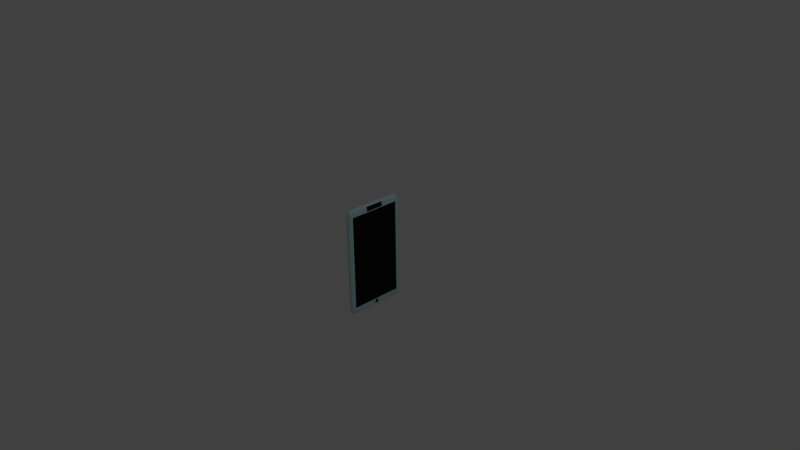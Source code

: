 # Source: phone1cell.blend  (saved by Blender 2.79.0; exported with 4.5.12 LTS)
import bpy
from mathutils import Matrix  # noqa: F401  (used for matrix-valued properties, if any)

bpy.ops.wm.read_factory_settings(use_empty=True)
scene = bpy.context.scene
scene.name = 'Scene'

# ---- collections
col_collection_1 = bpy.data.collections.new('Collection 1'); scene.collection.children.link(col_collection_1)

# ---- materials (node trees are filled in below, after node groups)
mat_screen = bpy.data.materials.new('screen')
mat_screen.alpha_threshold = 0.0
mat_screen.use_transparent_shadow = False
mat_screen.diffuse_color = (0.0125, 0.0125, 0.0125, 1.0)
mat_screen.roughness = 0.5
mat_screen.line_color = (0.0, 0.0, 0.0, 1.0)
mat_case = bpy.data.materials.new('case')
mat_case.alpha_threshold = 0.0
mat_case.use_transparent_shadow = False
mat_case.diffuse_color = (0.5, 0.75, 0.8, 1.0)
mat_case.roughness = 0.5

# ---- node groups
ng_auto_smooth = bpy.data.node_groups.new('Auto Smooth', 'GeometryNodeTree')
_s = ng_auto_smooth.interface.new_socket(name='Geometry', in_out='OUTPUT', socket_type='NodeSocketGeometry')
_s = ng_auto_smooth.interface.new_socket(name='Geometry', in_out='INPUT', socket_type='NodeSocketGeometry')
_s = ng_auto_smooth.interface.new_socket(name='Angle', in_out='INPUT', socket_type='NodeSocketFloat')
_s.subtype = 'ANGLE'
_s.min_value = 0.0
_s.max_value = 3.142
ng_auto_smooth.is_modifier = True
_N = ng_auto_smooth.nodes; _L = ng_auto_smooth.links
n0 = _N.new('NodeGroupOutput'); n0.name = 'Group Output'; n0.location = (480, -100)
n1 = _N.new('NodeGroupInput'); n1.name = 'Group Input'; n1.location = (-420, -300)
n2 = _N.new('NodeGroupInput'); n2.name = 'Group Input.001'; n2.location = (-60, -100)
n3 = _N.new('GeometryNodeSetShadeSmooth'); n3.name = 'Set Shade Smooth'; n3.location = (120, -100)
n3.domain = 'EDGE'
n4 = _N.new('GeometryNodeSetShadeSmooth'); n4.name = 'Set Shade Smooth.001'; n4.location = (300, -100)
n5 = _N.new('GeometryNodeInputMeshEdgeAngle'); n5.name = 'Edge Angle'; n5.location = (-420, -220)
n6 = _N.new('GeometryNodeInputEdgeSmooth'); n6.name = 'Is Edge Smooth'; n6.location = (-60, -160)
n7 = _N.new('GeometryNodeInputShadeSmooth'); n7.name = 'Is Face Smooth'; n7.location = (-240, -340)
n8 = _N.new('FunctionNodeBooleanMath'); n8.name = 'Boolean Math'; n8.location = (-60, -220)
n9 = _N.new('FunctionNodeCompare'); n9.name = 'Compare'; n9.location = (-240, -180)
n9.operation = 'LESS_EQUAL'
_L.new(n5.outputs[0], n9.inputs[0])
_L.new(n4.outputs[0], n0.inputs[0])
_L.new(n1.outputs[1], n9.inputs[1])
_L.new(n9.outputs[0], n8.inputs[0])
_L.new(n7.outputs[0], n8.inputs[1])
_L.new(n2.outputs[0], n3.inputs[0])
_L.new(n6.outputs[0], n3.inputs[1])
_L.new(n3.outputs[0], n4.inputs[0])
_L.new(n8.outputs[0], n3.inputs[2])
n0.is_active_output = True

# ---- material node trees

# ---- world
world_world = bpy.data.worlds.new('World'); scene.world = world_world
world_world.color = (0.05088, 0.05088, 0.05088)
world_world.use_sun_shadow = False
world_world.sun_shadow_jitter_overblur = 0.0
world_world.cycles.sampling_method = 'NONE'
world_world.cycles.sample_map_resolution = 256

# ---- cameras
cam_camera = bpy.data.cameras.new('Camera')
cam_camera.clip_end = 100.0
cam_camera.lens = 35.0
cam_camera.sensor_width = 32.0
cam_camera.sensor_height = 18.0
cam_camera.ortho_scale = 7.314
cam_camera.dof.focus_distance = 0.0
cam_camera.dof.aperture_fstop = 128.0

# ---- lights
light_lamp = bpy.data.lights.new('Lamp', 'POINT')
light_lamp.transmission_factor = 0.0
light_lamp.cutoff_distance = 30.0
light_lamp.energy = 100.0
light_lamp.shadow_buffer_clip_start = 1.001
light_lamp.shadow_soft_size = 0.1
light_lamp.shadow_maximum_resolution = 0.006
light_lamp.use_absolute_resolution = True
light_lamp.cycles.use_multiple_importance_sampling = False

# ---- meshes
me_cube = bpy.data.meshes.new('Cube')
me_cube.from_pydata([(0.0, 0.01471, -0.9833), (0.004901, 0.01464, -0.9833), (0.009755, 0.01442, -0.9833), (0.01451, 0.01407, -0.9833), (0.01913, 0.01359, -0.9833), (0.02357, 0.01297, -0.9833), (0.02778, 0.01223, -0.9833), (0.03172, 0.01137, -0.9833), (0.03536, 0.0104, -0.9833), (0.03865, 0.009329, -0.9833), (0.04157, 0.00817, -0.9833), (0.0441, 0.006932, -0.9833), (0.04619, 0.005628, -0.9833), (0.04785, 0.004269, -0.9833), (0.04904, 0.002869, -0.9833), (0.04976, 0.001441, -0.9833), (0.05, -2.396e-09, -0.9833), (0.04976, -0.001441, -0.9833), (0.04904, -0.002869, -0.9833), (0.04785, -0.004269, -0.9833), (0.04619, -0.005628, -0.9833), (0.0441, -0.006932, -0.9833), (0.04157, -0.00817, -0.9833), (0.03865, -0.009329, -0.9833), (0.03536, -0.0104, -0.9833), (0.03172, -0.01137, -0.9833), (0.02778, -0.01223, -0.9833), (0.02357, -0.01297, -0.9833), (0.01913, -0.01359, -0.9833), (0.01451, -0.01407, -0.9833), (0.009754, -0.01442, -0.9833), (0.004901, -0.01464, -0.9833), (-4.013e-08, -0.01471, -0.9833), (-0.004901, -0.01464, -0.9833), (-0.009755, -0.01442, -0.9833), (-0.01451, -0.01407, -0.9833), (-0.01913, -0.01359, -0.9833), (-0.02357, -0.01297, -0.9833), (-0.02778, -0.01223, -0.9833), (-0.03172, -0.01137, -0.9833), (-0.03536, -0.0104, -0.9833), (-0.03865, -0.009329, -0.9833), (-0.04157, -0.00817, -0.9833), (-0.0441, -0.006932, -0.9833), (-0.04619, -0.005628, -0.9833), (-0.04785, -0.004269, -0.9833), (-0.04904, -0.002869, -0.9833), (-0.04976, -0.001441, -0.9833), (-0.05, -6.837e-09, -0.9833), (-0.04976, 0.001441, -0.9833), (-0.04904, 0.002869, -0.9833), (-0.04785, 0.004269, -0.9833), (-0.04619, 0.005628, -0.9833), (-0.0441, 0.006932, -0.9833), (-0.04157, 0.00817, -0.9833), (-0.03865, 0.009329, -0.9833), (-0.03536, 0.0104, -0.9833), (-0.03172, 0.01137, -0.9833), (-0.02778, 0.01223, -0.9833), (-0.02357, 0.01297, -0.9833), (-0.01913, 0.01359, -0.9833), (-0.01451, 0.01407, -0.9833), (-0.009755, 0.01442, -0.9833), (-0.004901, 0.01464, -0.9833), (-0.05013, -0.9578, 0.931), (0.05279, -0.9579, 0.9322), (0.05279, -0.9311, 0.959), (-0.05013, -0.931, 0.958), (0.1462, -0.9456, 0.9298), (0.2086, -0.9203, 0.9316), (0.1462, -0.9243, 0.9512), (-0.1435, -0.9451, 0.9239), (-0.1435, -0.9239, 0.946), (-0.2059, -0.9185, 0.9202), (-0.2332, -0.8776, 0.9286), (-0.1533, -0.8834, 0.9598), (-0.1557, -0.7366, 0.973), (-0.2401, -0.7337, 0.9419), (-0.2401, 0.7337, 0.9419), (-0.1557, 0.7366, 0.973), (-0.1533, 0.8834, 0.9598), (-0.2332, 0.8776, 0.9286), (0.2359, 0.8832, 0.9404), (0.1559, 0.8853, 0.9644), (0.1584, 0.7401, 0.9754), (0.2428, 0.7426, 0.95), (0.2428, -0.7426, 0.95), (0.1584, -0.7401, 0.9754), (0.1559, -0.8853, 0.9644), (0.2359, -0.8832, 0.9404), (0.05475, 0.8883, 0.9766), (-0.05209, 0.8879, 0.9757), (-0.05258, 0.7386, 0.9884), (0.05524, 0.7393, 0.9888), (0.05524, -0.7393, 0.9888), (-0.05258, -0.7386, 0.9884), (-0.05209, -0.8879, 0.9757), (0.05475, -0.8883, 0.9766), (0.05475, 0.8883, -0.9766), (0.05524, 0.7393, -0.9888), (-0.05258, 0.7386, -0.9884), (-0.05209, 0.8879, -0.9757), (0.05524, -0.7393, -0.9888), (0.05475, -0.8883, -0.9766), (-0.05209, -0.8879, -0.9757), (-0.05258, -0.7386, -0.9884), (0.1584, -0.7401, -0.9754), (0.2428, -0.7426, -0.95), (0.2359, -0.8832, -0.9404), (0.1559, -0.8853, -0.9644), (0.29, -0.7481, -0.9157), (0.29, -0.8948, -0.7656), (0.2791, -0.887, -0.9064), (0.29, -0.7481, 0.9157), (0.2791, -0.887, 0.9064), (0.29, -0.8948, 0.7656), (0.1559, 0.8853, -0.9644), (0.2359, 0.8832, -0.9404), (0.2428, 0.7426, -0.95), (0.1584, 0.7401, -0.9754), (0.2791, 0.887, -0.9064), (0.29, 0.8948, -0.7656), (0.29, 0.7481, -0.9157), (0.29, 0.8948, 0.7656), (0.2791, 0.887, 0.9064), (0.29, 0.7481, 0.9157), (0.1559, 0.9576, -0.8919), (0.1584, 0.9682, -0.7459), (0.2428, 0.9344, -0.7554), (0.2359, 0.9258, -0.8974), (0.1584, 0.9682, 0.7459), (0.1559, 0.9576, 0.8919), (0.2359, 0.9258, 0.8974), (0.2428, 0.9344, 0.7554), (-0.1557, 0.7366, -0.973), (-0.2401, 0.7337, -0.9419), (-0.2332, 0.8776, -0.9286), (-0.1533, 0.8834, -0.9598), (-0.287, 0.7317, -0.8938), (-0.2987, 0.7313, -0.7409), (-0.287, 0.8745, -0.7361), (-0.2762, 0.8747, -0.8835), (-0.2987, 0.7313, 0.7409), (-0.287, 0.7317, 0.8938), (-0.2762, 0.8747, 0.8835), (-0.287, 0.8745, 0.7361), (-0.1533, -0.8834, -0.9598), (-0.2332, -0.8776, -0.9286), (-0.2401, -0.7337, -0.9419), (-0.1557, -0.7366, -0.973), (-0.2762, -0.8747, -0.8835), (-0.287, -0.8745, -0.7361), (-0.2987, -0.7312, -0.7409), (-0.287, -0.7317, -0.8938), (-0.287, -0.8745, 0.7361), (-0.2762, -0.8747, 0.8835), (-0.287, -0.7317, 0.8938), (-0.2987, -0.7312, 0.7409), (-0.1533, -0.9554, -0.8834), (-0.1557, -0.9634, -0.7366), (-0.2401, -0.9226, -0.7346), (-0.2332, -0.9198, -0.8794), (-0.1557, -0.9634, 0.7366), (-0.1533, -0.9554, 0.8834), (-0.2332, -0.9198, 0.8794), (-0.2401, -0.9226, 0.7346), (0.05475, 0.9753, 0.8896), (0.05524, 0.9874, 0.7404), (-0.05258, 0.9864, 0.7386), (-0.05209, 0.9748, 0.8879), (0.05524, 0.9874, -0.7404), (0.05475, 0.9753, -0.8896), (-0.05209, 0.9748, -0.8879), (-0.05258, 0.9864, -0.7386), (-0.2332, 0.9198, -0.8794), (-0.2401, 0.9226, -0.7346), (-0.1557, 0.9634, -0.7366), (-0.1533, 0.9554, -0.8834), (-0.2401, 0.9226, 0.7346), (-0.2332, 0.9198, 0.8794), (-0.1533, 0.9554, 0.8834), (-0.1557, 0.9634, 0.7366), (0.05475, -0.9753, -0.8896), (0.05524, -0.9874, -0.7404), (-0.05258, -0.9864, -0.7386), (-0.05209, -0.9748, -0.8879), (0.05524, -0.9874, 0.7404), (0.05475, -0.9753, 0.8896), (-0.05209, -0.9748, 0.8879), (-0.05258, -0.9864, 0.7386), (0.2359, -0.9258, -0.8974), (0.2428, -0.9344, -0.7554), (0.1584, -0.9682, -0.7459), (0.1559, -0.9576, -0.8919), (0.2428, -0.9344, 0.7554), (0.2359, -0.9258, 0.8974), (0.1559, -0.9576, 0.8919), (0.1584, -0.9682, 0.7459), (0.2086, 0.9203, 0.9316), (0.1462, 0.9456, 0.9298), (0.1462, 0.9243, 0.9512), (-0.2059, 0.9185, 0.9202), (-0.1435, 0.9239, 0.946), (-0.1435, 0.9451, 0.9239), (-0.05013, 0.931, 0.958), (0.0528, 0.9311, 0.959), (0.0528, 0.9579, 0.9322), (-0.05013, 0.9578, 0.931), (0.2086, 0.9203, -0.9316), (0.1462, 0.9243, -0.9512), (0.1462, 0.9456, -0.9298), (-0.1435, 0.9239, -0.946), (-0.2059, 0.9185, -0.9202), (-0.1435, 0.9451, -0.9239), (-0.05013, 0.931, -0.958), (-0.05013, 0.9578, -0.931), (0.0528, 0.9579, -0.9322), (0.05279, 0.9311, -0.959), (-0.2059, -0.9185, -0.9202), (-0.1435, -0.9239, -0.946), (-0.1435, -0.9451, -0.9239), (0.1462, -0.9243, -0.9512), (0.2086, -0.9203, -0.9316), (0.1462, -0.9456, -0.9298), (-0.05013, -0.931, -0.958), (0.05279, -0.9311, -0.959), (0.05279, -0.9579, -0.9322), (-0.05013, -0.9578, -0.931), (0.3024, 0.8634, -0.8009), (0.3024, 0.7814, -0.8849), (0.3024, -0.7814, -0.8849), (0.3024, -0.8634, -0.8009), (0.3024, -0.8634, 0.8009), (0.3024, -0.7814, 0.8849), (0.3024, 0.7814, 0.8849), (0.3024, 0.8634, 0.8009), (0.00133, -0.9594, 0.9322), (0.05206, -0.9462, 0.9472), (0.00133, -0.9319, 0.9597), (-0.0494, -0.9462, 0.9462), (0.1827, -0.9347, 0.9293), (0.1827, -0.9207, 0.9433), (0.1425, -0.9373, 0.9424), (-0.1398, -0.937, 0.9373), (-0.18, -0.9198, 0.9351), (-0.18, -0.9337, 0.9203), (-0.1971, -0.8802, 0.9461), (-0.1551, -0.8343, 0.9668), (-0.2014, -0.7352, 0.9595), (-0.2384, -0.8298, 0.9352), (-0.2014, 0.7352, 0.9595), (-0.1551, 0.8343, 0.9668), (-0.1971, 0.8802, 0.9461), (-0.2384, 0.8298, 0.9352), (0.1998, 0.8837, 0.9538), (0.1578, 0.8372, 0.9703), (0.2041, 0.7411, 0.964), (0.2411, 0.8375, 0.9454), (0.2041, -0.7411, 0.964), (0.1578, -0.8372, 0.9703), (0.1998, -0.8837, 0.9538), (0.2411, -0.8375, 0.9454), (0.00133, 0.8886, 0.9779), (-0.05245, 0.8375, 0.9827), (0.00133, 0.739, 0.9904), (0.05511, 0.8381, 0.9834), (0.00133, -0.739, 0.9904), (-0.05245, -0.8375, 0.9827), (0.00133, -0.8886, 0.9779), (0.05511, -0.8381, 0.9834), (0.05511, 0.8381, -0.9834), (0.00133, 0.739, -0.9904), (-0.05245, 0.8375, -0.9827), (0.00133, 0.8886, -0.9779), (0.05511, -0.8381, -0.9834), (0.00133, -0.8886, -0.9779), (-0.05245, -0.8375, -0.9827), (0.00133, -0.739, -0.9904), (0.2041, -0.7411, -0.964), (0.2411, -0.8375, -0.9454), (0.1998, -0.8837, -0.9538), (0.1578, -0.8372, -0.9703), (0.2991, -0.7583, -0.8985), (0.2991, -0.8769, -0.7769), (0.2872, -0.8908, -0.8616), (0.2872, -0.8422, -0.9112), (0.2991, -0.7583, 0.8985), (0.2872, -0.8422, 0.9112), (0.2872, -0.8908, 0.8616), (0.2991, -0.8769, 0.7769), (0.1998, 0.8837, -0.9538), (0.2411, 0.8375, -0.9454), (0.2041, 0.7411, -0.964), (0.1578, 0.8372, -0.9703), (0.2872, 0.8908, -0.8616), (0.2991, 0.8769, -0.7769), (0.2991, 0.7582, -0.8985), (0.2872, 0.8422, -0.9112), (0.2872, 0.8908, 0.8616), (0.2872, 0.8422, 0.9112), (0.2991, 0.7582, 0.8985), (0.2991, 0.8769, 0.7769), (0.1578, 0.9633, -0.8437), (0.2041, 0.9526, -0.7504), (0.2411, 0.93, -0.8517), (0.1998, 0.943, -0.8941), (0.1578, 0.9633, 0.8437), (0.1998, 0.943, 0.8941), (0.2411, 0.93, 0.8517), (0.2041, 0.9526, 0.7504), (-0.2014, 0.7352, -0.9595), (-0.2384, 0.8298, -0.9352), (-0.1971, 0.8802, -0.9461), (-0.1551, 0.8343, -0.9668), (-0.2957, 0.7314, -0.8414), (-0.2957, 0.8264, -0.7384), (-0.2843, 0.8744, -0.8338), (-0.2843, 0.827, -0.8885), (-0.2957, 0.7314, 0.8414), (-0.2843, 0.827, 0.8885), (-0.2843, 0.8744, 0.8338), (-0.2957, 0.8264, 0.7384), (-0.1971, -0.8802, -0.9461), (-0.2384, -0.8298, -0.9352), (-0.2014, -0.7352, -0.9595), (-0.1551, -0.8343, -0.9668), (-0.2843, -0.8744, -0.8338), (-0.2957, -0.8264, -0.7384), (-0.2957, -0.7314, -0.8414), (-0.2843, -0.827, -0.8885), (-0.2843, -0.8744, 0.8338), (-0.2843, -0.827, 0.8885), (-0.2957, -0.7314, 0.8414), (-0.2957, -0.8264, 0.7384), (-0.1551, -0.9598, -0.8343), (-0.2014, -0.9445, -0.7354), (-0.2384, -0.9211, -0.8311), (-0.1971, -0.9392, -0.8807), (-0.1551, -0.9598, 0.8343), (-0.1971, -0.9392, 0.8807), (-0.2384, -0.9211, 0.8311), (-0.2014, -0.9445, 0.7354), (0.05511, 0.982, 0.8394), (0.00133, 0.9895, 0.7393), (-0.05245, 0.9813, 0.8375), (0.00133, 0.9774, 0.8889), (0.05511, 0.982, -0.8394), (0.00133, 0.9774, -0.8889), (-0.05245, 0.9813, -0.8375), (0.00133, 0.9895, -0.7393), (-0.2384, 0.9211, -0.8311), (-0.2014, 0.9445, -0.7354), (-0.1551, 0.9598, -0.8343), (-0.1971, 0.9392, -0.8807), (-0.2384, 0.9211, 0.8311), (-0.1971, 0.9392, 0.8807), (-0.1551, 0.9598, 0.8343), (-0.2014, 0.9445, 0.7354), (0.05511, -0.982, -0.8394), (0.00133, -0.9895, -0.7393), (-0.05245, -0.9813, -0.8375), (0.00133, -0.9774, -0.8889), (0.05511, -0.982, 0.8394), (0.00133, -0.9774, 0.8889), (-0.05245, -0.9813, 0.8375), (0.00133, -0.9895, 0.7393), (0.2411, -0.93, -0.8517), (0.2041, -0.9526, -0.7504), (0.1578, -0.9633, -0.8437), (0.1998, -0.943, -0.8941), (0.2411, -0.93, 0.8517), (0.1998, -0.943, 0.8941), (0.1578, -0.9633, 0.8437), (0.2041, -0.9526, 0.7504), (0.1827, 0.9347, 0.9293), (0.1425, 0.9373, 0.9424), (0.1827, 0.9207, 0.9433), (-0.18, 0.9198, 0.9351), (-0.1398, 0.937, 0.9373), (-0.18, 0.9337, 0.9203), (0.00133, 0.9319, 0.9597), (0.05206, 0.9462, 0.9472), (0.00133, 0.9594, 0.9322), (-0.0494, 0.9462, 0.9462), (0.1827, 0.9207, -0.9433), (0.1425, 0.9373, -0.9424), (0.1827, 0.9347, -0.9293), (-0.18, 0.9198, -0.9351), (-0.18, 0.9337, -0.9203), (-0.1398, 0.937, -0.9373), (-0.0494, 0.9462, -0.9462), (0.00133, 0.9594, -0.9322), (0.05206, 0.9462, -0.9472), (0.00133, 0.9319, -0.9597), (-0.18, -0.9198, -0.9351), (-0.1398, -0.937, -0.9373), (-0.18, -0.9337, -0.9203), (0.1827, -0.9207, -0.9433), (0.1827, -0.9347, -0.9293), (0.1425, -0.9373, -0.9424), (0.00133, -0.9319, -0.9597), (0.05206, -0.9462, -0.9472), (0.00133, -0.9594, -0.9322), (-0.0494, -0.9462, -0.9462), (-0.09921, -0.9283, 0.9535), (-0.09921, -0.953, 0.9283), (0.1019, -0.9285, 0.9561), (0.1019, -0.9533, 0.9313), (0.1068, 0.8872, -0.9721), (0.108, 0.7396, -0.9838), (0.108, -0.7396, -0.9838), (0.1067, -0.8872, -0.9721), (-0.1041, -0.8862, -0.9698), (-0.1053, -0.7378, -0.9826), (-0.1053, 0.7378, -0.9826), (-0.1041, 0.8862, -0.9698), (0.1068, 0.8872, 0.9721), (0.108, 0.7396, 0.9838), (0.108, -0.7396, 0.9838), (0.1067, -0.8872, 0.9721), (-0.1041, -0.8862, 0.9698), (-0.1053, -0.7378, 0.9826), (-0.1053, 0.7378, 0.9826), (-0.1041, 0.8862, 0.9698), (-0.223, -0.8997, -0.9232), (-0.1496, -0.9059, -0.9527), (-0.2401, -0.4902, -0.9469), (-0.1557, -0.4915, -0.9774), (-0.2401, 0.4902, -0.9469), (-0.1557, 0.4915, -0.9774), (-0.223, 0.8997, -0.9232), (-0.1496, 0.9059, -0.9527), (0.2257, 0.903, -0.9356), (0.1523, 0.9069, -0.9579), (0.2428, 0.4972, -0.9533), (0.1584, 0.4943, -0.9788), (0.2428, -0.4972, -0.9533), (0.1584, -0.4943, -0.9788), (0.2257, -0.903, -0.9356), (0.1523, -0.9069, -0.9579), (-0.05136, 0.9118, 0.9674), (0.05402, 0.912, 0.9685), (-0.05258, 0.4924, 0.9921), (0.05524, 0.4929, 0.9923), (-0.05258, -0.4924, 0.9921), (0.05524, -0.4929, 0.9923), (-0.05136, -0.9118, 0.9674), (0.05402, -0.912, 0.9685), (0.05402, 0.912, -0.9685), (-0.05136, 0.9118, -0.9674), (0.05524, 0.4929, -0.9923), (-0.05258, 0.4924, -0.9921), (0.05524, -0.4929, -0.9923), (-0.05258, -0.4924, -0.9921), (0.05402, -0.912, -0.9685), (-0.05136, -0.9118, -0.9674), (0.1068, 0.9687, -0.8905), (0.108, 0.9802, -0.7425), (0.108, 0.9802, 0.7425), (0.1068, 0.9687, 0.8905), (0.1067, -0.9687, -0.8905), (0.108, -0.9802, -0.7425), (0.108, -0.9802, 0.7425), (0.1067, -0.9687, 0.8905), (-0.1041, -0.9676, -0.8862), (-0.1053, -0.9778, -0.7378), (-0.1053, -0.9778, 0.7378), (-0.1041, -0.9676, 0.8862), (-0.1041, 0.9676, -0.8862), (-0.1053, 0.9778, -0.7378), (-0.1053, 0.9778, 0.7378), (-0.1041, 0.9676, 0.8862), (-0.1496, -0.9059, 0.9527), (-0.223, -0.8997, 0.9232), (-0.2601, -0.898, 0.8801), (-0.2694, -0.8988, 0.7347), (-0.2694, -0.8988, -0.7347), (-0.2601, -0.898, -0.8801), (-0.1557, -0.4915, 0.9774), (-0.2401, -0.4902, 0.9469), (-0.287, -0.4893, 0.898), (-0.2987, -0.4891, 0.7429), (-0.2987, -0.4891, -0.7429), (-0.287, -0.4893, -0.898), (-0.1557, 0.4915, 0.9774), (-0.2401, 0.4902, 0.9469), (-0.287, 0.4893, 0.898), (-0.2987, 0.4891, 0.7429), (-0.2987, 0.4891, -0.7429), (-0.287, 0.4893, -0.898), (-0.1496, 0.9059, 0.9527), (-0.223, 0.8997, 0.9232), (-0.2601, 0.898, 0.8801), (-0.2694, 0.8988, 0.7347), (-0.2694, 0.8988, -0.7347), (-0.2601, 0.898, -0.8801), (0.1523, 0.9069, 0.9579), (0.2257, 0.903, 0.9356), (0.2628, 0.9067, 0.9016), (0.2722, 0.9147, 0.7606), (0.2722, 0.9147, -0.7606), (0.2628, 0.9067, -0.9016), (0.1584, 0.4943, 0.9788), (0.2428, 0.4972, 0.9533), (0.2901, 0.5017, 0.9188), (0.3026, 0.5637, 0.8821), (0.3026, 0.5637, -0.8821), (0.2901, 0.5017, -0.9188), (0.1584, -0.4943, 0.9788), (0.2428, -0.4972, 0.9533), (0.2901, -0.5017, 0.9188), (0.3026, -0.5637, 0.8821), (0.3026, -0.5637, -0.8821), (0.2901, -0.5017, -0.9188), (0.1523, -0.9069, 0.9579), (0.2257, -0.903, 0.9356), (0.2628, -0.9067, 0.9016), (0.2722, -0.9147, 0.7606), (0.2722, -0.9147, -0.7606), (0.2628, -0.9067, -0.9016), (0.2722, -0.7449, -0.9337), (0.2628, -0.8842, -0.9245), (0.3026, -0.8606, -0.5778), (0.2901, -0.8979, -0.5134), (0.3026, -0.8606, 0.5778), (0.2901, -0.8979, 0.5134), (0.2722, -0.7449, 0.9337), (0.2628, -0.8842, 0.9245), (0.2628, 0.8842, -0.9245), (0.2722, 0.7449, -0.9337), (0.2901, 0.8979, -0.5134), (0.3026, 0.8606, -0.5778), (0.2901, 0.8979, 0.5134), (0.3026, 0.8606, 0.5778), (0.2628, 0.8842, 0.9245), (0.2722, 0.7449, 0.9337), (0.1523, 0.9516, -0.9131), (0.2257, 0.9223, -0.9162), (0.1584, 0.9716, -0.4982), (0.2428, 0.9376, -0.5058), (0.1584, 0.9716, 0.4982), (0.2428, 0.9376, 0.5058), (0.1523, 0.9516, 0.9131), (0.2257, 0.9223, 0.9162), (-0.2694, 0.7325, -0.92), (-0.2601, 0.8757, -0.9076), (-0.2987, 0.7313, -0.4934), (-0.287, 0.8747, -0.4913), (-0.2987, 0.7313, 0.4934), (-0.287, 0.8747, 0.4913), (-0.2694, 0.7325, 0.92), (-0.2601, 0.8757, 0.9076), (-0.2601, -0.8757, -0.9076), (-0.2694, -0.7325, -0.92), (-0.287, -0.8747, -0.4913), (-0.2987, -0.7312, -0.4934), (-0.287, -0.8747, 0.4913), (-0.2987, -0.7312, 0.4934), (-0.2601, -0.8757, 0.9076), (-0.2694, -0.7325, 0.92), (-0.1496, -0.9505, -0.9059), (-0.223, -0.9188, -0.9016), (-0.1557, -0.9658, -0.4915), (-0.2401, -0.9237, -0.4906), (-0.1557, -0.9658, 0.4915), (-0.2401, -0.9237, 0.4906), (-0.1496, -0.9505, 0.9059), (-0.223, -0.9188, 0.9016), (0.05402, 0.9672, 0.9132), (-0.05136, 0.967, 0.9118), (0.05524, 0.9909, 0.4937), (-0.05258, 0.9897, 0.4924), (0.05524, 0.9909, -0.4937), (-0.05258, 0.9897, -0.4924), (0.05402, 0.9672, -0.9132), (-0.05136, 0.967, -0.9118), (-0.223, 0.9188, -0.9016), (-0.1496, 0.9505, -0.9059), (-0.2401, 0.9237, -0.4906), (-0.1557, 0.9658, -0.4915), (-0.2401, 0.9237, 0.4906), (-0.1557, 0.9658, 0.4915), (-0.223, 0.9188, 0.9016), (-0.1496, 0.9505, 0.9059), (0.05402, -0.9672, -0.9132), (-0.05136, -0.967, -0.9118), (0.05524, -0.9909, -0.4937), (-0.05258, -0.9897, -0.4924), (0.05524, -0.9909, 0.4937), (-0.05258, -0.9897, 0.4924), (0.05402, -0.9672, 0.9132), (-0.05136, -0.967, 0.9118), (0.2257, -0.9223, -0.9162), (0.1523, -0.9516, -0.9131), (0.2428, -0.9376, -0.5058), (0.1584, -0.9716, -0.4982), (0.2428, -0.9376, 0.5058), (0.1584, -0.9716, 0.4982), (0.2257, -0.9223, 0.9162), (0.1523, -0.9516, 0.9131), (0.1019, 0.9285, 0.9561), (0.1019, 0.9533, 0.9313), (-0.09921, 0.9283, 0.9535), (-0.09921, 0.953, 0.9283), (0.1019, 0.9285, -0.9561), (0.1019, 0.9533, -0.9313), (-0.09921, 0.9283, -0.9535), (-0.09921, 0.953, -0.9283), (-0.09921, -0.9283, -0.9535), (-0.09921, -0.953, -0.9283), (0.1019, -0.9285, -0.9561), (0.1019, -0.9533, -0.9313), (0.3024, 0.839, -0.86), (0.3024, -0.839, -0.86), (0.3024, -0.839, 0.86), (0.3024, 0.839, 0.86), (0.00133, -0.9473, 0.9476), (0.1701, -0.9311, 0.9386), (-0.1674, -0.9306, 0.9312), (-0.2003, -0.832, 0.9529), (-0.2003, 0.832, 0.9529), (0.203, 0.837, 0.9592), (0.203, -0.837, 0.9592), (0.00133, 0.838, 0.9849), (0.00133, -0.838, 0.9849), (0.00133, 0.838, -0.9849), (0.00133, -0.838, -0.9849), (0.203, -0.837, -0.9592), (0.2982, -0.8545, -0.8754), (0.2982, -0.8545, 0.8754), (0.203, 0.837, -0.9592), (0.2982, 0.8545, -0.8754), (0.2982, 0.8545, 0.8754), (0.203, 0.948, -0.8473), (0.203, 0.948, 0.8473), (-0.2003, 0.832, -0.9529), (-0.2929, 0.8265, -0.8374), (-0.2929, 0.8265, 0.8374), (-0.2003, -0.832, -0.9529), (-0.2929, -0.8265, -0.8374), (-0.2929, -0.8265, 0.8374), (-0.2003, -0.942, -0.8323), (-0.2003, -0.942, 0.8323), (0.00133, 0.9842, 0.8384), (0.00133, 0.9842, -0.8384), (-0.2003, 0.942, -0.8323), (-0.2003, 0.942, 0.8323), (0.00133, -0.9842, -0.8384), (0.00133, -0.9842, 0.8384), (0.203, -0.948, -0.8473), (0.203, -0.948, 0.8473), (0.1701, 0.9311, 0.9386), (-0.1674, 0.9306, 0.9312), (0.00133, 0.9473, 0.9476), (0.1701, 0.9311, -0.9386), (-0.1674, 0.9306, -0.9312), (0.00133, 0.9473, -0.9476), (-0.1674, -0.9306, -0.9312), (0.1701, -0.9311, -0.9386), (0.00133, -0.9473, -0.9476), (-0.09738, -0.9427, 0.9429), (0.1, -0.9428, 0.9454), (0.1077, 0.8378, -0.9785), (0.1077, -0.8378, -0.9785), (-0.105, -0.8363, -0.9768), (-0.105, 0.8363, -0.9768), (0.1077, 0.8378, 0.9785), (0.1077, -0.8378, 0.9785), (-0.105, -0.8363, 0.9768), (-0.105, 0.8363, 0.9768), (-0.1907, -0.9021, -0.9398), (-0.2014, -0.4908, -0.9643), (-0.2014, 0.4908, -0.9643), (-0.1907, 0.9021, -0.9398), (0.1934, 0.904, -0.9484), (0.2041, 0.4955, -0.9673), (0.2041, -0.4955, -0.9673), (0.1934, -0.904, -0.9484), (0.00133, 0.9126, 0.9695), (0.00133, 0.4926, 0.9939), (0.00133, -0.4926, 0.9939), (0.00133, -0.9126, 0.9695), (0.00133, 0.9126, -0.9695), (0.00133, 0.4926, -0.9939), (0.00133, -0.4926, -0.9939), (0.00133, -0.9126, -0.9695), (0.1077, 0.975, -0.841), (0.1077, 0.975, 0.841), (0.1077, -0.975, -0.841), (0.1077, -0.975, 0.841), (-0.105, -0.9733, -0.8363), (-0.105, -0.9733, 0.8363), (-0.105, 0.9733, -0.8363), (-0.105, 0.9733, 0.8363), (-0.1907, -0.9021, 0.9398), (-0.2671, -0.8982, 0.8314), (-0.2671, -0.8982, -0.8314), (-0.2014, -0.4908, 0.9643), (-0.2957, -0.4891, 0.8445), (-0.2957, -0.4891, -0.8445), (-0.2014, 0.4908, 0.9643), (-0.2957, 0.4891, 0.8445), (-0.2957, 0.4891, -0.8445), (-0.1907, 0.9021, 0.9398), (-0.2671, 0.8982, 0.8314), (-0.2671, 0.8982, -0.8314), (0.1934, 0.904, 0.9484), (0.2699, 0.9106, 0.8565), (0.2699, 0.9106, -0.8565), (0.2041, 0.4955, 0.9673), (0.2992, 0.5185, 0.9001), (0.2992, 0.5185, -0.9001), (0.2041, -0.4955, 0.9673), (0.2992, -0.5185, 0.9001), (0.2992, -0.5185, -0.9001), (0.1934, -0.904, 0.9484), (0.2699, -0.9106, 0.8565), (0.2699, -0.9106, -0.8565), (0.2699, -0.8391, -0.9293), (0.2992, -0.8785, -0.5313), (0.2992, -0.8785, 0.5313), (0.2699, -0.8391, 0.9293), (0.2699, 0.8391, -0.9293), (0.2992, 0.8785, -0.5313), (0.2992, 0.8785, 0.5313), (0.2699, 0.8391, 0.9293), (0.1934, 0.9384, -0.9138), (0.2041, 0.9559, -0.5018), (0.2041, 0.9559, 0.5018), (0.1934, 0.9384, 0.9138), (-0.2671, 0.828, -0.9137), (-0.2957, 0.8265, -0.4923), (-0.2957, 0.8265, 0.4923), (-0.2671, 0.828, 0.9137), (-0.2671, -0.828, -0.9137), (-0.2957, -0.8265, -0.4923), (-0.2957, -0.8265, 0.4923), (-0.2671, -0.828, 0.9137), (-0.1907, -0.9364, -0.9026), (-0.2014, -0.9463, -0.4909), (-0.2014, -0.9463, 0.4909), (-0.1907, -0.9364, 0.9026), (0.00133, 0.9691, 0.9129), (0.00133, 0.993, 0.4928), (0.00133, 0.993, -0.4928), (0.00133, 0.9691, -0.9129), (-0.1907, 0.9364, -0.9026), (-0.2014, 0.9463, -0.4909), (-0.2014, 0.9463, 0.4909), (-0.1907, 0.9364, 0.9026), (0.00133, -0.9691, -0.9129), (0.00133, -0.993, -0.4928), (0.00133, -0.993, 0.4928), (0.00133, -0.9691, 0.9129), (0.1934, -0.9384, -0.9138), (0.2041, -0.9559, -0.5018), (0.2041, -0.9559, 0.5018), (0.1934, -0.9384, 0.9138), (0.1, 0.9428, 0.9454), (-0.09738, 0.9427, 0.9429), (0.1, 0.9428, -0.9454), (-0.09738, 0.9427, -0.9429), (-0.09738, -0.9427, -0.9429), (0.1, -0.9428, -0.9454), (0.1049, 0.9101, -0.9645), (0.108, 0.4934, -0.9872), (0.108, -0.4934, -0.9872), (0.1049, -0.9101, -0.9645), (-0.1023, -0.9096, -0.9619), (-0.1053, -0.492, -0.9866), (-0.1053, 0.492, -0.9866), (-0.1023, 0.9096, -0.9619), (0.1049, 0.9101, 0.9645), (0.108, 0.4934, 0.9872), (0.108, -0.4934, 0.9872), (0.1049, -0.9101, 0.9645), (-0.1023, -0.9096, 0.9619), (-0.1053, -0.492, 0.9866), (-0.1053, 0.492, 0.9866), (-0.1023, 0.9096, 0.9619), (0.1049, 0.9613, -0.9132), (0.108, 0.9837, -0.4954), (0.108, 0.9837, 0.4954), (0.1049, 0.9613, 0.9132), (0.1049, -0.9613, -0.9132), (0.108, -0.9837, -0.4954), (0.108, -0.9837, 0.4954), (0.1049, -0.9613, 0.9132), (-0.1023, -0.9608, -0.9096), (-0.1053, -0.9807, -0.492), (-0.1053, -0.9807, 0.492), (-0.1023, -0.9608, 0.9096), (-0.1023, 0.9608, -0.9096), (-0.1053, 0.9807, -0.492), (-0.1053, 0.9807, 0.492), (-0.1023, 0.9608, 0.9096), (-0.2462, -0.8984, 0.9032), (-0.2694, -0.8993, 0.4906), (-0.2694, -0.8993, -0.4906), (-0.2462, -0.8984, -0.9032), (-0.2694, -0.4896, 0.9249), (-0.2987, -0.4891, 0.4943), (-0.2987, -0.4891, -0.4943), (-0.2694, -0.4896, -0.9249), (-0.2694, 0.4896, 0.9249), (-0.2987, 0.4891, 0.4943), (-0.2987, 0.4891, -0.4943), (-0.2694, 0.4896, -0.9249), (-0.2462, 0.8984, 0.9032), (-0.2694, 0.8993, 0.4906), (-0.2694, 0.8993, -0.4906), (-0.2462, 0.8984, -0.9032), (0.2489, 0.9039, 0.9199), (0.2723, 0.9179, 0.5098), (0.2723, 0.9179, -0.5098), (0.2489, 0.9039, -0.9199), (0.2723, 0.4992, 0.937), (0.2723, 0.4992, -0.937), (0.2723, -0.4992, 0.937), (0.2723, -0.4992, -0.937), (0.2489, -0.9039, 0.9199), (0.2723, -0.9179, 0.5098), (0.2723, -0.9179, -0.5098), (0.2489, -0.9039, -0.9199), (0.3032, 0.828, 0.8615), (0.3032, 0.8405, 0.849), (0.3032, 0.8414, 0.849), (0.3025, 0.839, 0.86), (0.3032, 0.828, 0.8624), (0.3032, 0.8342, 0.8598), (0.3032, 0.8388, 0.8553), (0.3032, 0.8405, -0.849), (0.3032, 0.828, -0.8615), (0.3032, 0.828, -0.8624), (0.3025, 0.839, -0.86), (0.3032, 0.8414, -0.849), (0.3032, 0.8388, -0.8553), (0.3032, 0.8342, -0.8598), (0.3032, -0.8405, 0.849), (0.3032, -0.828, 0.8615), (0.3032, -0.828, 0.8624), (0.3025, -0.839, 0.86), (0.3032, -0.8414, 0.849), (0.3032, -0.8388, 0.8553), (0.3032, -0.8343, 0.8598), (0.3032, -0.828, -0.8615), (0.3032, -0.8405, -0.849), (0.3032, -0.8414, -0.849), (0.3025, -0.839, -0.86), (0.3032, -0.828, -0.8624), (0.3032, -0.8343, -0.8598), (0.3032, -0.8388, -0.8553), (0.2495, 0.8405, 0.849), (0.2495, 0.828, 0.8615), (0.2495, 0.8388, 0.8553), (0.2495, 0.8342, 0.8598), (0.2495, 0.828, -0.8615), (0.2495, 0.8405, -0.849), (0.2495, 0.8342, -0.8598), (0.2495, 0.8388, -0.8553), (0.2495, -0.828, 0.8615), (0.2495, -0.8405, 0.849), (0.2495, -0.8343, 0.8598), (0.2495, -0.8388, 0.8553), (0.2495, -0.8405, -0.849), (0.2495, -0.828, -0.8615), (0.2495, -0.8388, -0.8553), (0.2495, -0.8343, -0.8598), (0.21, 0.06471, -0.905), (0.31, 0.06471, -0.905), (0.21, 0.06439, -0.9086), (0.31, 0.06439, -0.9086), (0.21, 0.06346, -0.9122), (0.31, 0.06346, -0.9122), (0.21, 0.06192, -0.9156), (0.31, 0.06192, -0.9156), (0.21, 0.05978, -0.919), (0.31, 0.05978, -0.919), (0.21, 0.05707, -0.9223), (0.31, 0.05707, -0.9223), (0.21, 0.0538, -0.9254), (0.31, 0.0538, -0.9254), (0.21, 0.05002, -0.9283), (0.31, 0.05002, -0.9283), (0.21, 0.04575, -0.9309), (0.31, 0.04575, -0.9309), (0.21, 0.04105, -0.9333), (0.31, 0.04105, -0.9333), (0.21, 0.03595, -0.9355), (0.31, 0.03595, -0.9355), (0.21, 0.0305, -0.9373), (0.31, 0.0305, -0.9373), (0.21, 0.02476, -0.9389), (0.31, 0.02476, -0.9389), (0.21, 0.01878, -0.9401), (0.31, 0.01878, -0.9401), (0.21, 0.01262, -0.941), (0.31, 0.01262, -0.941), (0.21, 0.006342, -0.9415), (0.31, 0.006342, -0.9415), (0.21, -1.054e-08, -0.9417), (0.31, -1.054e-08, -0.9417), (0.21, -0.006342, -0.9415), (0.31, -0.006342, -0.9415), (0.21, -0.01262, -0.941), (0.31, -0.01262, -0.941), (0.21, -0.01878, -0.9401), (0.31, -0.01878, -0.9401), (0.21, -0.02476, -0.9389), (0.31, -0.02476, -0.9389), (0.21, -0.0305, -0.9373), (0.31, -0.0305, -0.9373), (0.21, -0.03595, -0.9355), (0.31, -0.03595, -0.9355), (0.21, -0.04105, -0.9333), (0.31, -0.04105, -0.9333), (0.21, -0.04575, -0.9309), (0.31, -0.04575, -0.9309), (0.21, -0.05002, -0.9283), (0.31, -0.05002, -0.9283), (0.21, -0.0538, -0.9254), (0.31, -0.0538, -0.9254), (0.21, -0.05707, -0.9223), (0.31, -0.05707, -0.9223), (0.21, -0.05978, -0.919), (0.31, -0.05978, -0.919), (0.21, -0.06192, -0.9156), (0.31, -0.06192, -0.9156), (0.21, -0.06346, -0.9122), (0.31, -0.06346, -0.9122), (0.21, -0.06439, -0.9086), (0.31, -0.06439, -0.9086), (0.21, -0.06471, -0.905), (0.31, -0.06471, -0.905), (0.21, -0.06439, -0.9014), (0.31, -0.06439, -0.9014), (0.21, -0.06346, -0.8978), (0.31, -0.06346, -0.8978), (0.21, -0.06192, -0.8944), (0.31, -0.06192, -0.8944), (0.21, -0.05978, -0.891), (0.31, -0.05978, -0.891), (0.21, -0.05707, -0.8877), (0.31, -0.05707, -0.8877), (0.21, -0.0538, -0.8846), (0.31, -0.0538, -0.8846), (0.21, -0.05002, -0.8817), (0.31, -0.05002, -0.8817), (0.21, -0.04575, -0.8791), (0.31, -0.04575, -0.8791), (0.21, -0.04105, -0.8767), (0.31, -0.04105, -0.8767), (0.21, -0.03595, -0.8745), (0.31, -0.03595, -0.8745), (0.21, -0.0305, -0.8727), (0.31, -0.0305, -0.8727), (0.21, -0.02476, -0.8711), (0.31, -0.02476, -0.8711), (0.21, -0.01878, -0.8699), (0.31, -0.01878, -0.8699), (0.21, -0.01262, -0.869), (0.31, -0.01262, -0.869), (0.21, -0.006342, -0.8685), (0.31, -0.006342, -0.8685), (0.21, -3.008e-08, -0.8683), (0.31, -3.008e-08, -0.8683), (0.21, 0.006342, -0.8685), (0.31, 0.006342, -0.8685), (0.21, 0.01262, -0.869), (0.31, 0.01262, -0.869), (0.21, 0.01878, -0.8699), (0.31, 0.01878, -0.8699), (0.21, 0.02476, -0.8711), (0.31, 0.02476, -0.8711), (0.21, 0.0305, -0.8727), (0.31, 0.0305, -0.8727), (0.21, 0.03595, -0.8745), (0.31, 0.03595, -0.8745), (0.21, 0.04105, -0.8767), (0.31, 0.04105, -0.8767), (0.21, 0.04575, -0.8791), (0.31, 0.04575, -0.8791), (0.21, 0.05002, -0.8817), (0.31, 0.05002, -0.8817), (0.21, 0.0538, -0.8846), (0.31, 0.0538, -0.8846), (0.21, 0.05707, -0.8877), (0.31, 0.05707, -0.8877), (0.21, 0.05978, -0.891), (0.31, 0.05978, -0.891), (0.21, 0.06192, -0.8944), (0.31, 0.06192, -0.8944), (0.21, 0.06346, -0.8978), (0.31, 0.06346, -0.8978), (0.21, 0.06439, -0.9014), (0.31, 0.06439, -0.9014), (-0.03865, -0.009329, -0.9925), (-0.04157, -0.00817, -0.9924), (0.004901, -0.01464, -0.9938), (0.00133, -0.01469, -0.9939), (-4.013e-08, -0.01471, -0.9939), (-0.03536, -0.0104, -0.9927), (-0.004901, -0.01464, -0.9937), (0.004901, 0.01464, -0.9938), (0.009755, 0.01442, -0.9937), (0.0441, 0.006932, -0.9927), (0.04157, 0.00817, -0.9927), (0.00133, 0.01469, -0.9939), (0.0, 0.01471, -0.9939), (0.03865, 0.009329, -0.9928), (-0.01451, -0.01407, -0.9934), (-0.04785, -0.004269, -0.9922), (-0.009755, -0.01442, -0.9936), (-0.01913, -0.01359, -0.9932), (0.009754, -0.01442, -0.9937), (0.02357, -0.01297, -0.9933), (0.01913, -0.01359, -0.9934), (0.01451, -0.01407, -0.9935), (-0.0441, -0.006932, -0.9923), (-0.04619, -0.005628, -0.9923), (-0.04904, -0.002869, -0.9922), (-0.04976, -0.001441, -0.9921), (0.03536, 0.0104, -0.9929), (0.03172, 0.01137, -0.993), (0.01451, 0.01407, -0.9935), (0.02778, 0.01223, -0.9931), (-0.03172, -0.01137, -0.9928), (-0.02778, -0.01223, -0.9929), (-0.02357, -0.01297, -0.9931), (0.03536, -0.0104, -0.9929), (0.03172, -0.01137, -0.993), (0.02778, -0.01223, -0.9931), (-0.004901, 0.01464, -0.9937), (-0.009755, 0.01442, -0.9936), (0.04619, -0.005628, -0.9926), (0.04785, -0.004269, -0.9925), (-0.04157, 0.00817, -0.9924), (-0.0441, 0.006932, -0.9923), (-0.04904, 0.002869, -0.9922), (-0.03865, 0.009329, -0.9925), (-0.03536, 0.0104, -0.9927), (-0.03172, 0.01137, -0.9928), (-0.01913, 0.01359, -0.9932), (-0.02357, 0.01297, -0.9931), (-0.04619, 0.005628, -0.9923), (-0.04785, 0.004269, -0.9922), (-0.04976, 0.001441, -0.9921), (-0.05, -6.837e-09, -0.9921), (-0.01451, 0.01407, -0.9934), (0.05, -2.396e-09, -0.9925), (0.04157, -0.00817, -0.9927), (0.03865, -0.009329, -0.9928), (0.04976, 0.001441, -0.9925), (0.04619, 0.005628, -0.9926), (-0.02778, 0.01223, -0.9929), (0.01913, 0.01359, -0.9934), (0.04785, 0.004269, -0.9925), (0.04904, -0.002869, -0.9925), (0.0441, -0.006932, -0.9927), (0.04976, -0.001441, -0.9925), (0.04904, 0.002869, -0.9925), (0.02357, 0.01297, -0.9933), (0.2289, 0.2941, 0.9583), (0.3028, -0.2941, 0.875), (0.3028, 0.2941, 0.875), (0.3026, -0.2941, 0.8821), (0.2428, -0.2941, 0.9533), (0.2289, -0.2941, 0.9583), (0.2723, -0.2941, 0.937), (0.2992, -0.2941, 0.9001), (0.2901, -0.2941, 0.9188), (0.3026, 0.2941, 0.8821), (0.2992, 0.2941, 0.9001), (0.2901, 0.2941, 0.9188), (0.2428, 0.2941, 0.9533), (0.2723, 0.2941, 0.937)], [], [(1073, 1070, 1069, 1072), (1073, 1075, 1068, 1070), (1074, 1066, 1068, 1075), (1, 2, 3, 4, 5, 6, 7, 8, 9, 10, 11, 12, 13, 14, 15, 16, 17, 18, 19, 20, 21, 22, 23, 24, 25, 26, 27, 28, 29, 30, 31, 32, 33, 34, 35, 36, 37, 38, 39, 40, 41, 42, 43, 44, 45, 46, 47, 48, 49, 50, 51, 52, 53, 54, 55, 56, 57, 58, 59, 60, 61, 62, 63, 0), (64, 236, 616, 239), (64, 239, 660, 405), (64, 405, 791, 591), (64, 591, 753, 236), (65, 237, 616, 236), (65, 236, 753, 590), (65, 590, 787, 407), (65, 407, 661, 237), (66, 238, 616, 237), (66, 237, 661, 406), (66, 406, 775, 447), (66, 447, 681, 238), (67, 239, 616, 238), (67, 238, 681, 446), (67, 446, 776, 404), (67, 404, 660, 239), (68, 240, 617, 242), (68, 242, 661, 407), (68, 407, 787, 599), (68, 599, 757, 240), (69, 241, 617, 240), (69, 240, 757, 598), (69, 598, 820, 515), (69, 515, 715, 241), (70, 242, 617, 241), (70, 241, 715, 514), (70, 514, 775, 406), (70, 406, 661, 242), (71, 243, 618, 245), (71, 245, 741, 566), (71, 566, 791, 405), (71, 405, 660, 243), (72, 244, 618, 243), (72, 243, 660, 404), (72, 404, 776, 472), (72, 472, 694, 244), (73, 245, 618, 244), (73, 244, 694, 473), (73, 473, 796, 567), (73, 567, 741, 245), (74, 246, 619, 249), (74, 249, 737, 558), (74, 558, 796, 473), (74, 473, 694, 246), (75, 247, 619, 246), (75, 246, 694, 472), (75, 472, 776, 420), (75, 420, 668, 247), (76, 248, 619, 247), (76, 247, 668, 421), (76, 421, 777, 478), (76, 478, 697, 248), (77, 249, 619, 248), (77, 248, 697, 479), (77, 479, 800, 559), (77, 559, 737, 249), (709, 502, 508, 712), (697, 700, 485, 479), (800, 479, 485, 804), (679, 442, 444, 680), (78, 250, 620, 253), (78, 253, 733, 550), (78, 550, 804, 485), (78, 485, 700, 250), (79, 251, 620, 250), (79, 250, 700, 484), (79, 484, 778, 422), (79, 422, 669, 251), (80, 252, 620, 251), (80, 251, 669, 423), (80, 423, 779, 490), (80, 490, 703, 252), (81, 253, 620, 252), (81, 252, 703, 491), (81, 491, 808, 551), (81, 551, 733, 253), (82, 254, 621, 257), (82, 257, 725, 534), (82, 534, 812, 497), (82, 497, 706, 254), (83, 255, 621, 254), (83, 254, 706, 496), (83, 496, 772, 416), (83, 416, 666, 255), (84, 256, 621, 255), (84, 255, 666, 417), (84, 417, 773, 502), (84, 502, 709, 256), (85, 257, 621, 256), (85, 256, 709, 503), (85, 503, 816, 535), (85, 535, 725, 257), (709, 712, 509, 1066, 1067, 1062, 1074, 503), (444, 442, 778, 777), (816, 503, 1074, 1075), (765, 766, 452, 450), (86, 258, 622, 261), (86, 261, 721, 526), (86, 526, 818, 509), (86, 509, 712, 258), (87, 259, 622, 258), (87, 258, 712, 508), (87, 508, 774, 418), (87, 418, 667, 259), (88, 260, 622, 259), (88, 259, 667, 419), (88, 419, 775, 514), (88, 514, 715, 260), (89, 261, 622, 260), (89, 260, 715, 515), (89, 515, 820, 527), (89, 527, 721, 261), (90, 262, 623, 265), (90, 265, 666, 416), (90, 416, 772, 441), (90, 441, 678, 262), (91, 263, 623, 262), (91, 262, 678, 440), (91, 440, 779, 423), (91, 423, 669, 263), (92, 264, 623, 263), (92, 263, 669, 422), (92, 422, 778, 442), (92, 442, 679, 264), (93, 265, 623, 264), (93, 264, 679, 443), (93, 443, 773, 417), (93, 417, 666, 265), (684, 999, 998, 1014, 1017, 1016, 1015, 1031, 1030, 1029, 1051, 1050, 1058, 1034, 1035, 1057, 1059, 1049, 1052, 1060, 1056, 1053, 1005, 1006, 1009, 1022, 1023, 1025, 1061, 1055, 1024, 1004, 1003, 1007, 683, 450, 452), (679, 680, 445, 443), (773, 443, 445, 774), (769, 770, 451, 453), (94, 266, 624, 269), (94, 269, 667, 418), (94, 418, 774, 445), (94, 445, 680, 266), (95, 267, 624, 266), (95, 266, 680, 444), (95, 444, 777, 421), (95, 421, 668, 267), (96, 268, 624, 267), (96, 267, 668, 420), (96, 420, 776, 446), (96, 446, 681, 268), (97, 269, 624, 268), (97, 268, 681, 447), (97, 447, 775, 419), (97, 419, 667, 269), (98, 270, 625, 273), (98, 273, 682, 448), (98, 448, 764, 408), (98, 408, 662, 270), (99, 271, 625, 270), (99, 270, 662, 409), (99, 409, 765, 450), (99, 450, 683, 271), (100, 272, 625, 271), (100, 271, 683, 451), (100, 451, 770, 414), (100, 414, 665, 272), (101, 273, 625, 272), (101, 272, 665, 415), (101, 415, 771, 449), (101, 449, 682, 273), (684, 453, 451, 683, 1007, 1008, 1032, 1033, 1048, 1042, 1043, 1054, 1041, 1040, 1039, 1036, 1037, 1044, 1045, 1038, 1046, 1047, 1021, 1020, 1011, 1019, 1018, 997, 996, 1001, 1026, 1027, 1028, 1013, 1010, 1012, 1002, 1000, 999), (817, 819, 436, 434), (675, 434, 436, 676), (832, 856, 865, 845), (102, 274, 626, 277), (102, 277, 684, 452), (102, 452, 766, 410), (102, 410, 663, 274), (103, 275, 626, 274), (103, 274, 663, 411), (103, 411, 767, 454), (103, 454, 685, 275), (104, 276, 626, 275), (104, 275, 685, 455), (104, 455, 768, 412), (104, 412, 664, 276), (105, 277, 626, 276), (105, 276, 664, 413), (105, 413, 769, 453), (105, 453, 684, 277), (106, 278, 627, 281), (106, 281, 663, 410), (106, 410, 766, 437), (106, 437, 676, 278), (107, 279, 627, 278), (107, 278, 676, 436), (107, 436, 819, 520), (107, 520, 718, 279), (108, 280, 627, 279), (108, 279, 718, 521), (108, 521, 823, 438), (108, 438, 677, 280), (109, 281, 627, 280), (109, 280, 677, 439), (109, 439, 767, 411), (109, 411, 663, 281), (110, 282, 628, 285), (110, 285, 718, 520), (110, 520, 819, 513), (110, 513, 714, 282), (111, 284, 628, 283), (111, 283, 719, 523), (111, 523, 822, 518), (111, 518, 717, 284), (112, 285, 628, 284), (112, 284, 717, 519), (112, 519, 823, 521), (112, 521, 718, 285), (720, 525, 523, 719), (724, 723, 530, 532), (229, 612, 834, 833, 506), (532, 530, 814, 813), (113, 287, 629, 286), (113, 286, 713, 510), (113, 510, 818, 526), (113, 526, 721, 287), (114, 288, 629, 287), (114, 287, 721, 527), (114, 527, 820, 516), (114, 516, 716, 288), (115, 289, 629, 288), (115, 288, 716, 517), (115, 517, 821, 525), (115, 525, 720, 289), (711, 506, 512, 714), (675, 676, 437, 435), (765, 435, 437, 766), (711, 714, 513, 507), (839, 860, 853, 824), (817, 507, 513, 819), (816, 1075, 1073, 504), (710, 504, 1073, 1072), (803, 807, 428, 426), (671, 426, 428, 672), (710, 1072, 1071, 505), (826, 825, 831, 835, 531, 533), (800, 804, 486, 480), (116, 290, 630, 293), (116, 293, 662, 408), (116, 408, 764, 433), (116, 433, 674, 290), (117, 291, 630, 290), (117, 290, 674, 432), (117, 432, 815, 528), (117, 528, 722, 291), (118, 292, 630, 291), (118, 291, 722, 529), (118, 529, 817, 434), (118, 434, 675, 292), (119, 293, 630, 292), (119, 292, 675, 435), (119, 435, 765, 409), (119, 409, 662, 293), (120, 294, 631, 297), (120, 297, 722, 528), (120, 528, 815, 501), (120, 501, 708, 294), (121, 295, 631, 294), (121, 294, 708, 500), (121, 500, 814, 530), (121, 530, 723, 295), (122, 297, 631, 296), (122, 296, 711, 507), (122, 507, 817, 529), (122, 529, 722, 297), (724, 533, 531, 723), (781, 782, 540, 538), (728, 727, 538, 540), (813, 814, 539, 541), (123, 298, 632, 301), (123, 301, 724, 532), (123, 532, 813, 499), (123, 499, 707, 298), (124, 299, 632, 298), (124, 298, 707, 498), (124, 498, 812, 534), (124, 534, 725, 299), (125, 300, 632, 299), (125, 299, 725, 535), (125, 535, 816, 504), (125, 504, 710, 300), (126, 302, 633, 305), (126, 305, 726, 536), (126, 536, 780, 456), (126, 456, 686, 302), (127, 303, 633, 302), (127, 302, 686, 457), (127, 457, 781, 538), (127, 538, 727, 303), (128, 304, 633, 303), (128, 303, 727, 539), (128, 539, 814, 500), (128, 500, 708, 304), (129, 305, 633, 304), (129, 304, 708, 501), (129, 501, 815, 537), (129, 537, 726, 305), (728, 541, 539, 727), (732, 731, 546, 548), (809, 810, 547, 549), (548, 546, 806, 805), (130, 306, 634, 309), (130, 309, 728, 540), (130, 540, 782, 458), (130, 458, 687, 306), (131, 307, 634, 306), (131, 306, 687, 459), (131, 459, 783, 542), (131, 542, 729, 307), (132, 308, 634, 307), (132, 307, 729, 543), (132, 543, 812, 498), (132, 498, 707, 308), (133, 309, 634, 308), (133, 308, 707, 499), (133, 499, 813, 541), (133, 541, 728, 309), (134, 310, 635, 313), (134, 313, 665, 414), (134, 414, 770, 429), (134, 429, 672, 310), (135, 311, 635, 310), (135, 310, 672, 428), (135, 428, 807, 544), (135, 544, 730, 311), (136, 312, 635, 311), (136, 311, 730, 545), (136, 545, 811, 430), (136, 430, 673, 312), (137, 313, 635, 312), (137, 312, 673, 431), (137, 431, 771, 415), (137, 415, 665, 313), (138, 314, 636, 317), (138, 317, 730, 544), (138, 544, 807, 489), (138, 489, 702, 314), (139, 315, 636, 314), (139, 314, 702, 488), (139, 488, 806, 546), (139, 546, 731, 315), (140, 316, 636, 315), (140, 315, 731, 547), (140, 547, 810, 494), (140, 494, 705, 316), (141, 317, 636, 316), (141, 316, 705, 495), (141, 495, 811, 545), (141, 545, 730, 317), (732, 549, 547, 731), (699, 702, 489, 483), (698, 480, 486, 701), (802, 806, 488, 482), (142, 318, 637, 321), (142, 321, 732, 548), (142, 548, 805, 487), (142, 487, 701, 318), (143, 319, 637, 318), (143, 318, 701, 486), (143, 486, 804, 550), (143, 550, 733, 319), (144, 320, 637, 319), (144, 319, 733, 551), (144, 551, 808, 492), (144, 492, 704, 320), (145, 321, 637, 320), (145, 320, 704, 493), (145, 493, 809, 549), (145, 549, 732, 321), (699, 482, 488, 702), (671, 672, 429, 427), (769, 427, 429, 770), (801, 805, 806, 802), (736, 735, 554, 556), (803, 483, 489, 807), (698, 701, 487, 481), (556, 554, 798, 797), (801, 802, 555, 557), (801, 481, 487, 805), (235, 615, 827, 826, 533), (146, 322, 638, 325), (146, 325, 664, 412), (146, 412, 768, 425), (146, 425, 670, 322), (147, 323, 638, 322), (147, 322, 670, 424), (147, 424, 799, 552), (147, 552, 734, 323), (148, 324, 638, 323), (148, 323, 734, 553), (148, 553, 803, 426), (148, 426, 671, 324), (149, 325, 638, 324), (149, 324, 671, 427), (149, 427, 769, 413), (149, 413, 664, 325), (150, 326, 639, 329), (150, 329, 734, 552), (150, 552, 799, 477), (150, 477, 696, 326), (151, 327, 639, 326), (151, 326, 696, 476), (151, 476, 798, 554), (151, 554, 735, 327), (152, 328, 639, 327), (152, 327, 735, 555), (152, 555, 802, 482), (152, 482, 699, 328), (153, 329, 639, 328), (153, 328, 699, 483), (153, 483, 803, 553), (153, 553, 734, 329), (736, 557, 555, 735), (789, 790, 564, 562), (740, 739, 562, 564), (797, 798, 563, 565), (154, 330, 640, 333), (154, 333, 736, 556), (154, 556, 797, 475), (154, 475, 695, 330), (155, 331, 640, 330), (155, 330, 695, 474), (155, 474, 796, 558), (155, 558, 737, 331), (156, 332, 640, 331), (156, 331, 737, 559), (156, 559, 800, 480), (156, 480, 698, 332), (157, 333, 640, 332), (157, 332, 698, 481), (157, 481, 801, 557), (157, 557, 736, 333), (158, 334, 641, 337), (158, 337, 738, 560), (158, 560, 788, 464), (158, 464, 690, 334), (159, 335, 641, 334), (159, 334, 690, 465), (159, 465, 789, 562), (159, 562, 739, 335), (160, 336, 641, 335), (160, 335, 739, 563), (160, 563, 798, 476), (160, 476, 696, 336), (161, 337, 641, 336), (161, 336, 696, 477), (161, 477, 799, 561), (161, 561, 738, 337), (740, 565, 563, 739), (744, 743, 570, 572), (793, 794, 571, 573), (572, 570, 782, 781), (162, 338, 642, 341), (162, 341, 740, 564), (162, 564, 790, 466), (162, 466, 691, 338), (163, 339, 642, 338), (163, 338, 691, 467), (163, 467, 791, 566), (163, 566, 741, 339), (164, 340, 642, 339), (164, 339, 741, 567), (164, 567, 796, 474), (164, 474, 695, 340), (165, 341, 642, 340), (165, 340, 695, 475), (165, 475, 797, 565), (165, 565, 740, 341), (166, 342, 643, 345), (166, 345, 742, 568), (166, 568, 783, 459), (166, 459, 687, 342), (167, 343, 643, 342), (167, 342, 687, 458), (167, 458, 782, 570), (167, 570, 743, 343), (168, 344, 643, 343), (168, 343, 743, 571), (168, 571, 794, 470), (168, 470, 693, 344), (169, 345, 643, 344), (169, 344, 693, 471), (169, 471, 795, 569), (169, 569, 742, 345), (744, 573, 571, 743), (748, 747, 578, 580), (748, 581, 579, 747), (580, 578, 810, 809), (170, 346, 644, 349), (170, 349, 744, 572), (170, 572, 781, 457), (170, 457, 686, 346), (171, 347, 644, 346), (171, 346, 686, 456), (171, 456, 780, 574), (171, 574, 745, 347), (172, 348, 644, 347), (172, 347, 745, 575), (172, 575, 792, 468), (172, 468, 692, 348), (173, 349, 644, 348), (173, 348, 692, 469), (173, 469, 793, 573), (173, 573, 744, 349), (174, 350, 645, 353), (174, 353, 746, 576), (174, 576, 811, 495), (174, 495, 705, 350), (175, 351, 645, 350), (175, 350, 705, 494), (175, 494, 810, 578), (175, 578, 747, 351), (176, 352, 645, 351), (176, 351, 747, 579), (176, 579, 793, 469), (176, 469, 692, 352), (177, 353, 645, 352), (177, 352, 692, 468), (177, 468, 792, 577), (177, 577, 746, 353), (785, 786, 588, 586), (579, 581, 794, 793), (752, 751, 586, 588), (752, 589, 587, 751), (178, 354, 646, 357), (178, 357, 748, 580), (178, 580, 809, 493), (178, 493, 704, 354), (179, 355, 646, 354), (179, 354, 704, 492), (179, 492, 808, 582), (179, 582, 749, 355), (180, 356, 646, 355), (180, 355, 749, 583), (180, 583, 795, 471), (180, 471, 693, 356), (181, 357, 646, 356), (181, 356, 693, 470), (181, 470, 794, 581), (181, 581, 748, 357), (182, 358, 647, 361), (182, 361, 750, 584), (182, 584, 784, 460), (182, 460, 688, 358), (183, 359, 647, 358), (183, 358, 688, 461), (183, 461, 785, 586), (183, 586, 751, 359), (184, 360, 647, 359), (184, 359, 751, 587), (184, 587, 789, 465), (184, 465, 690, 360), (185, 361, 647, 360), (185, 360, 690, 464), (185, 464, 788, 585), (185, 585, 750, 361), (756, 755, 594, 596), (587, 589, 790, 789), (756, 597, 595, 755), (596, 594, 822, 821), (186, 362, 648, 365), (186, 365, 752, 588), (186, 588, 786, 462), (186, 462, 689, 362), (187, 363, 648, 362), (187, 362, 689, 463), (187, 463, 787, 590), (187, 590, 753, 363), (188, 364, 648, 363), (188, 363, 753, 591), (188, 591, 791, 467), (188, 467, 691, 364), (189, 365, 648, 364), (189, 364, 691, 466), (189, 466, 790, 589), (189, 589, 752, 365), (190, 366, 649, 369), (190, 369, 754, 592), (190, 592, 823, 519), (190, 519, 717, 366), (191, 367, 649, 366), (191, 366, 717, 518), (191, 518, 822, 594), (191, 594, 755, 367), (192, 368, 649, 367), (192, 367, 755, 595), (192, 595, 785, 461), (192, 461, 688, 368), (193, 369, 649, 368), (193, 368, 688, 460), (193, 460, 784, 593), (193, 593, 754, 369), (228, 531, 835, 834, 612), (595, 597, 786, 785), (720, 719, 522, 524), (194, 370, 650, 373), (194, 373, 756, 596), (194, 596, 821, 517), (194, 517, 716, 370), (195, 371, 650, 370), (195, 370, 716, 516), (195, 516, 820, 598), (195, 598, 757, 371), (196, 372, 650, 371), (196, 371, 757, 599), (196, 599, 787, 463), (196, 463, 689, 372), (197, 373, 650, 372), (197, 372, 689, 462), (197, 462, 786, 597), (197, 597, 756, 373), (198, 374, 651, 376), (198, 376, 706, 497), (198, 497, 812, 543), (198, 543, 729, 374), (199, 375, 651, 374), (199, 374, 729, 542), (199, 542, 783, 601), (199, 601, 758, 375), (200, 376, 651, 375), (200, 375, 758, 600), (200, 600, 772, 496), (200, 496, 706, 376), (201, 377, 652, 379), (201, 379, 749, 582), (201, 582, 808, 491), (201, 491, 703, 377), (202, 378, 652, 377), (202, 377, 703, 490), (202, 490, 779, 602), (202, 602, 759, 378), (203, 379, 652, 378), (203, 378, 759, 603), (203, 603, 795, 583), (203, 583, 749, 379), (204, 380, 653, 383), (204, 383, 759, 602), (204, 602, 779, 440), (204, 440, 678, 380), (205, 381, 653, 380), (205, 380, 678, 441), (205, 441, 772, 600), (205, 600, 758, 381), (206, 382, 653, 381), (206, 381, 758, 601), (206, 601, 783, 568), (206, 568, 742, 382), (207, 383, 653, 382), (207, 382, 742, 569), (207, 569, 795, 603), (207, 603, 759, 383), (208, 384, 654, 386), (208, 386, 726, 537), (208, 537, 815, 432), (208, 432, 674, 384), (209, 385, 654, 384), (209, 384, 674, 433), (209, 433, 764, 604), (209, 604, 760, 385), (210, 386, 654, 385), (210, 385, 760, 605), (210, 605, 780, 536), (210, 536, 726, 386), (211, 387, 655, 389), (211, 389, 761, 606), (211, 606, 771, 431), (211, 431, 673, 387), (212, 388, 655, 387), (212, 387, 673, 430), (212, 430, 811, 576), (212, 576, 746, 388), (213, 389, 655, 388), (213, 388, 746, 577), (213, 577, 792, 607), (213, 607, 761, 389), (214, 390, 656, 393), (214, 393, 682, 449), (214, 449, 771, 606), (214, 606, 761, 390), (215, 391, 656, 390), (215, 390, 761, 607), (215, 607, 792, 575), (215, 575, 745, 391), (216, 392, 656, 391), (216, 391, 745, 574), (216, 574, 780, 605), (216, 605, 760, 392), (217, 393, 656, 392), (217, 392, 760, 604), (217, 604, 764, 448), (217, 448, 682, 393), (218, 394, 657, 396), (218, 396, 738, 561), (218, 561, 799, 424), (218, 424, 670, 394), (219, 395, 657, 394), (219, 394, 670, 425), (219, 425, 768, 608), (219, 608, 762, 395), (220, 396, 657, 395), (220, 395, 762, 609), (220, 609, 788, 560), (220, 560, 738, 396), (221, 397, 658, 399), (221, 399, 763, 610), (221, 610, 767, 439), (221, 439, 677, 397), (222, 398, 658, 397), (222, 397, 677, 438), (222, 438, 823, 592), (222, 592, 754, 398), (223, 399, 658, 398), (223, 398, 754, 593), (223, 593, 784, 611), (223, 611, 763, 399), (224, 400, 659, 403), (224, 403, 762, 608), (224, 608, 768, 455), (224, 455, 685, 400), (225, 401, 659, 400), (225, 400, 685, 454), (225, 454, 767, 610), (225, 610, 763, 401), (226, 402, 659, 401), (226, 401, 763, 611), (226, 611, 784, 584), (226, 584, 750, 402), (227, 403, 659, 402), (227, 402, 750, 585), (227, 585, 788, 609), (227, 609, 762, 403), (777, 778, 484, 478), (697, 478, 484, 700), (773, 774, 508, 502), (232, 524, 842, 841, 614), (228, 295, 723, 531), (233, 614, 841, 840, 511), (228, 612, 631, 295), (229, 506, 711, 296), (229, 296, 631, 612), (833, 832, 845, 849, 512, 506), (230, 282, 714, 512), (231, 613, 848, 847, 522), (230, 613, 628, 282), (231, 522, 719, 283), (231, 283, 628, 613), (852, 854, 855, 853, 860, 862, 863, 861, 864, 866, 867, 865, 856, 858, 859, 857), (232, 289, 720, 524), (230, 512, 849, 848, 613), (232, 614, 629, 289), (233, 511, 713, 286), (233, 286, 629, 614), (846, 864, 861, 838), (234, 300, 710, 505), (824, 828, 505, 1071, 1064, 1063, 1065, 511, 840, 839), (234, 615, 632, 300), (235, 533, 724, 301), (235, 301, 632, 615), (825, 852, 857, 831), (821, 822, 523, 525), (524, 522, 847, 846, 838, 842), (824, 829, 830, 825, 826, 827, 828), (831, 836, 837, 832, 833, 834, 835), (838, 843, 844, 839, 840, 841, 842), (845, 850, 851, 846, 847, 848, 849), (838, 861, 863, 843), (843, 863, 862, 844), (844, 862, 860, 839), (852, 825, 830, 854), (854, 830, 829, 855), (855, 829, 824, 853), (845, 865, 867, 850), (850, 867, 866, 851), (851, 866, 864, 846), (831, 857, 859, 836), (836, 859, 858, 837), (837, 858, 856, 832), (234, 505, 828, 827, 615), (868, 869, 871, 870), (870, 871, 873, 872), (872, 873, 875, 874), (874, 875, 877, 876), (876, 877, 879, 878), (878, 879, 881, 880), (880, 881, 883, 882), (882, 883, 885, 884), (884, 885, 887, 886), (886, 887, 889, 888), (888, 889, 891, 890), (890, 891, 893, 892), (892, 893, 895, 894), (894, 895, 897, 896), (896, 897, 899, 898), (898, 899, 901, 900), (900, 901, 903, 902), (902, 903, 905, 904), (904, 905, 907, 906), (906, 907, 909, 908), (908, 909, 911, 910), (910, 911, 913, 912), (912, 913, 915, 914), (914, 915, 917, 916), (916, 917, 919, 918), (918, 919, 921, 920), (920, 921, 923, 922), (922, 923, 925, 924), (924, 925, 927, 926), (926, 927, 929, 928), (928, 929, 931, 930), (930, 931, 933, 932), (932, 933, 935, 934), (934, 935, 937, 936), (936, 937, 939, 938), (938, 939, 941, 940), (940, 941, 943, 942), (942, 943, 945, 944), (944, 945, 947, 946), (946, 947, 949, 948), (948, 949, 951, 950), (950, 951, 953, 952), (952, 953, 955, 954), (954, 955, 957, 956), (956, 957, 959, 958), (958, 959, 961, 960), (960, 961, 963, 962), (962, 963, 965, 964), (964, 965, 967, 966), (966, 967, 969, 968), (968, 969, 971, 970), (970, 971, 973, 972), (972, 973, 975, 974), (974, 975, 977, 976), (976, 977, 979, 978), (978, 979, 981, 980), (980, 981, 983, 982), (982, 983, 985, 984), (984, 985, 987, 986), (986, 987, 989, 988), (988, 989, 991, 990), (990, 991, 993, 992), (871, 869, 995, 993, 991, 989, 987, 985, 983, 981, 979, 977, 975, 973, 971, 969, 967, 965, 963, 961, 959, 957, 955, 953, 951, 949, 947, 945, 943, 941, 939, 937, 935, 933, 931, 929, 927, 925, 923, 921, 919, 917, 915, 913, 911, 909, 907, 905, 903, 901, 899, 897, 895, 893, 891, 889, 887, 885, 883, 881, 879, 877, 875, 873), (992, 993, 995, 994), (994, 995, 869, 868), (868, 870, 872, 874, 876, 878, 880, 882, 884, 886, 888, 890, 892, 894, 896, 898, 900, 902, 904, 906, 908, 910, 912, 914, 916, 918, 920, 922, 924, 926, 928, 930, 932, 934, 936, 938, 940, 942, 944, 946, 948, 950, 952, 954, 956, 958, 960, 962, 964, 966, 968, 970, 972, 974, 976, 978, 980, 982, 984, 986, 988, 990, 992, 994), (996, 41, 40, 1001), (1027, 38, 37, 1028), (1025, 6, 5, 1061), (1002, 33, 32, 1000), (1017, 29, 28, 1016), (1052, 15, 14, 1060), (1022, 8, 7, 1023), (1016, 28, 27, 1015), (1021, 47, 46, 1020), (1051, 23, 22, 1050), (1055, 4, 3, 1024), (1042, 60, 59, 1043), (1014, 30, 29, 1017), (1006, 10, 9, 1009), (1003, 1, 0, 1008, 1007), (1057, 18, 17, 1059), (1059, 17, 16, 1049), (1049, 16, 15, 1052), (1010, 35, 34, 1012), (1046, 49, 48, 1047), (1037, 53, 52, 1044), (1020, 46, 45, 1011), (1058, 21, 20, 1034), (1054, 58, 57, 1041), (1032, 63, 62, 1033), (997, 42, 41, 996), (1038, 50, 49, 1046), (1034, 20, 19, 1035), (1040, 56, 55, 1039), (1019, 44, 43, 1018), (1056, 13, 12, 1053), (1039, 55, 54, 1036), (1028, 37, 36, 1013), (1031, 26, 25, 1030), (1004, 2, 1, 1003), (1011, 45, 44, 1019), (1043, 59, 58, 1054), (1050, 22, 21, 1058), (1023, 7, 6, 1025), (1061, 5, 4, 1055), (1005, 11, 10, 1006), (1053, 12, 11, 1005), (1048, 61, 60, 1042), (1013, 36, 35, 1010), (1036, 54, 53, 1037), (1030, 25, 24, 1029), (1060, 14, 13, 1056), (1033, 62, 61, 1048), (1009, 9, 8, 1022), (1015, 27, 26, 1031), (1045, 51, 50, 1038), (1000, 32, 31, 998, 999), (1012, 34, 33, 1002), (1024, 3, 2, 1004), (1035, 19, 18, 1057), (1026, 39, 38, 1027), (1001, 40, 39, 1026), (1008, 0, 63, 1032), (1029, 24, 23, 1051), (998, 31, 30, 1014), (1047, 48, 47, 1021), (1018, 43, 42, 997), (1044, 52, 51, 1045), (1041, 57, 56, 1040), (1066, 1074, 1062, 1067), (1070, 1068, 818, 510), (1069, 1070, 510, 713), (1071, 1072, 1069, 1065), (1068, 1066, 509, 818), (1065, 1069, 713, 511), (1065, 1063, 1064, 1071)])
me_cube.polygons.foreach_set('use_smooth', [1, 1, 1, 0, 1, 1, 1, 1, 1, 1, 1, 1, 1, 1, 1, 1, 1, 1, 1, 1, 1, 1, 1, 1, 1, 1, 1, 1, 1, 1, 1, 1, 1, 1, 1, 1, 1, 1, 1, 1, 1, 1, 1, 1, 1, 1, 1, 1, 1, 1, 1, 1, 1, 1, 1, 1, 1, 1, 1, 1, 1, 1, 1, 1, 1, 1, 1, 1, 1, 1, 1, 1, 1, 1, 1, 1, 1, 1, 1, 1, 1, 1, 1, 1, 1, 1, 1, 1, 1, 1, 1, 1, 1, 1, 1, 1, 1, 1, 1, 1, 1, 1, 1, 1, 1, 1, 1, 1, 1, 1, 1, 1, 1, 1, 1, 1, 1, 1, 1, 1, 1, 1, 1, 1, 1, 1, 1, 1, 1, 1, 1, 1, 1, 1, 1, 1, 1, 1, 1, 1, 1, 1, 1, 1, 1, 1, 1, 1, 1, 1, 1, 1, 1, 1, 1, 1, 1, 1, 1, 1, 1, 1, 1, 1, 1, 1, 1, 1, 1, 1, 1, 0, 1, 1, 1, 1, 1, 1, 1, 1, 1, 1, 1, 1, 1, 1, 1, 1, 1, 1, 1, 1, 1, 1, 1, 1, 1, 1, 1, 1, 1, 1, 1, 1, 1, 1, 1, 1, 1, 1, 1, 1, 1, 1, 1, 1, 1, 1, 1, 1, 1, 1, 1, 1, 1, 1, 1, 1, 1, 1, 1, 1, 1, 1, 1, 1, 0, 1, 1, 1, 1, 1, 1, 1, 1, 1, 1, 1, 1, 1, 1, 1, 1, 1, 1, 1, 1, 1, 1, 1, 1, 1, 1, 1, 1, 1, 1, 1, 1, 1, 1, 1, 1, 1, 1, 1, 1, 1, 1, 1, 1, 1, 1, 1, 1, 1, 1, 1, 1, 1, 1, 1, 1, 1, 1, 1, 1, 1, 1, 1, 1, 1, 1, 1, 1, 1, 1, 1, 1, 1, 1, 1, 1, 1, 1, 1, 1, 1, 1, 1, 1, 1, 1, 1, 1, 1, 1, 1, 1, 1, 1, 1, 1, 1, 1, 1, 1, 1, 1, 1, 1, 1, 1, 1, 1, 1, 1, 1, 1, 1, 1, 1, 1, 1, 1, 1, 1, 1, 1, 1, 1, 1, 1, 1, 1, 1, 1, 1, 1, 1, 1, 1, 1, 1, 1, 1, 1, 1, 1, 1, 1, 1, 1, 1, 1, 1, 1, 1, 1, 1, 1, 1, 1, 1, 1, 1, 1, 1, 1, 1, 1, 1, 1, 1, 1, 1, 1, 1, 1, 1, 1, 1, 1, 1, 1, 1, 1, 1, 1, 1, 1, 1, 1, 1, 1, 1, 1, 1, 1, 1, 1, 1, 1, 1, 1, 1, 1, 1, 1, 1, 1, 1, 1, 1, 1, 1, 1, 1, 1, 1, 1, 1, 1, 1, 1, 1, 1, 1, 1, 1, 1, 1, 1, 1, 1, 1, 1, 1, 1, 1, 1, 1, 1, 1, 1, 1, 1, 1, 1, 1, 1, 1, 1, 1, 1, 1, 1, 1, 1, 1, 1, 1, 1, 1, 1, 1, 1, 1, 1, 1, 1, 1, 1, 1, 1, 1, 1, 1, 1, 1, 1, 1, 1, 1, 1, 1, 1, 1, 1, 1, 1, 1, 1, 1, 1, 1, 1, 1, 1, 1, 1, 1, 1, 1, 1, 1, 1, 1, 1, 1, 1, 1, 1, 1, 1, 1, 1, 1, 1, 1, 1, 1, 1, 1, 1, 1, 1, 1, 1, 1, 1, 1, 1, 1, 1, 1, 1, 1, 1, 1, 1, 1, 1, 1, 1, 1, 1, 1, 1, 1, 1, 1, 1, 1, 1, 1, 1, 1, 1, 1, 1, 1, 1, 1, 1, 1, 1, 1, 1, 1, 1, 1, 1, 1, 1, 1, 1, 1, 1, 1, 1, 1, 1, 1, 1, 1, 1, 1, 1, 1, 1, 1, 1, 1, 1, 1, 1, 1, 1, 1, 1, 1, 1, 1, 1, 1, 1, 1, 1, 1, 1, 1, 1, 1, 1, 1, 1, 1, 1, 1, 1, 1, 1, 1, 1, 1, 1, 1, 1, 1, 1, 1, 1, 1, 1, 1, 1, 1, 1, 1, 1, 1, 1, 1, 1, 1, 1, 1, 1, 1, 1, 1, 1, 1, 1, 1, 1, 1, 1, 1, 1, 1, 1, 1, 1, 1, 1, 1, 1, 1, 1, 1, 1, 1, 1, 1, 1, 1, 1, 1, 1, 1, 1, 1, 1, 1, 1, 1, 1, 1, 1, 1, 1, 1, 1, 1, 1, 1, 1, 1, 1, 1, 1, 1, 1, 1, 1, 1, 1, 1, 1, 1, 1, 1, 1, 1, 1, 1, 1, 1, 1, 1, 1, 1, 0, 1, 1, 1, 1, 1, 0, 1, 1, 1, 1, 1, 0, 1, 1, 0, 0, 0, 0, 0, 0, 0, 0, 0, 0, 0, 0, 0, 0, 0, 0, 1, 0, 0, 0, 0, 0, 0, 0, 0, 0, 0, 0, 0, 0, 0, 0, 0, 0, 0, 0, 0, 0, 0, 0, 0, 0, 0, 0, 0, 0, 0, 0, 0, 0, 0, 0, 0, 0, 0, 0, 0, 0, 0, 0, 0, 0, 0, 0, 0, 0, 0, 0, 0, 0, 0, 0, 0, 0, 0, 0, 0, 0, 0, 0, 0, 0, 0, 0, 0, 0, 0, 0, 0, 0, 0, 0, 0, 0, 0, 0, 0, 0, 0, 0, 0, 0, 0, 0, 0, 0, 0, 0, 0, 0, 0, 0, 0, 0, 0, 0, 0, 0, 0, 0, 0, 0, 0, 0, 0, 0, 0, 0, 0, 0, 0, 0, 0, 0, 0, 0, 0, 0, 0, 0, 0, 0, 0, 0, 0, 0, 0, 1, 1, 1, 1, 1, 1, 1])
me_cube.polygons.foreach_set('material_index', [0, 0, 0, 0, 1, 1, 1, 1, 1, 1, 1, 1, 1, 1, 1, 1, 1, 1, 1, 1, 1, 1, 1, 1, 1, 1, 1, 1, 1, 1, 1, 1, 1, 1, 1, 1, 1, 1, 1, 1, 1, 1, 1, 1, 1, 1, 1, 1, 1, 1, 1, 1, 1, 1, 1, 1, 1, 1, 1, 1, 1, 1, 1, 1, 1, 1, 1, 1, 1, 1, 1, 1, 1, 1, 1, 1, 1, 1, 1, 1, 1, 1, 1, 1, 1, 1, 1, 1, 1, 1, 1, 1, 1, 1, 1, 1, 1, 1, 1, 1, 1, 1, 1, 1, 1, 1, 1, 1, 1, 1, 1, 1, 1, 1, 1, 1, 1, 1, 1, 1, 1, 1, 1, 1, 1, 1, 1, 1, 1, 1, 1, 1, 1, 1, 1, 1, 1, 1, 1, 1, 1, 1, 1, 1, 1, 1, 1, 1, 1, 1, 1, 1, 1, 1, 1, 1, 1, 1, 1, 1, 1, 1, 1, 1, 1, 1, 1, 1, 1, 1, 1, 1, 1, 1, 1, 1, 1, 1, 1, 1, 1, 1, 1, 1, 1, 1, 1, 1, 1, 1, 1, 1, 1, 1, 1, 1, 1, 1, 1, 1, 1, 1, 1, 1, 1, 1, 1, 1, 1, 1, 1, 1, 1, 1, 1, 1, 1, 1, 1, 1, 1, 1, 1, 1, 1, 1, 1, 1, 1, 1, 1, 1, 1, 1, 1, 1, 1, 1, 1, 1, 1, 1, 1, 1, 1, 1, 1, 1, 1, 1, 1, 1, 1, 1, 1, 1, 1, 1, 1, 1, 1, 1, 1, 1, 1, 1, 1, 1, 1, 1, 1, 1, 1, 1, 1, 1, 1, 1, 1, 1, 1, 1, 1, 1, 1, 1, 1, 1, 1, 1, 1, 1, 1, 1, 1, 1, 1, 1, 1, 1, 1, 1, 1, 1, 1, 1, 1, 1, 1, 1, 1, 1, 1, 1, 1, 1, 1, 1, 1, 1, 1, 1, 1, 1, 1, 1, 1, 1, 1, 1, 1, 1, 1, 1, 1, 1, 1, 1, 1, 1, 1, 1, 1, 1, 1, 1, 1, 1, 1, 1, 1, 1, 1, 1, 1, 1, 1, 1, 1, 1, 1, 1, 1, 1, 1, 1, 1, 1, 1, 1, 1, 1, 1, 1, 1, 1, 1, 1, 1, 1, 1, 1, 1, 1, 1, 1, 1, 1, 1, 1, 1, 1, 1, 1, 1, 1, 1, 1, 1, 1, 1, 1, 1, 1, 1, 1, 1, 1, 1, 1, 1, 1, 1, 1, 1, 1, 1, 1, 1, 1, 1, 1, 1, 1, 1, 1, 1, 1, 1, 1, 1, 1, 1, 1, 1, 1, 1, 1, 1, 1, 1, 1, 1, 1, 1, 1, 1, 1, 1, 1, 1, 1, 1, 1, 1, 1, 1, 1, 1, 1, 1, 1, 1, 1, 1, 1, 1, 1, 1, 1, 1, 1, 1, 1, 1, 1, 1, 1, 1, 1, 1, 1, 1, 1, 1, 1, 1, 1, 1, 1, 1, 1, 1, 1, 1, 1, 1, 1, 1, 1, 1, 1, 1, 1, 1, 1, 1, 1, 1, 1, 1, 1, 1, 1, 1, 1, 1, 1, 1, 1, 1, 1, 1, 1, 1, 1, 1, 1, 1, 1, 1, 1, 1, 1, 1, 1, 1, 1, 1, 1, 1, 1, 1, 1, 1, 1, 1, 1, 1, 1, 1, 1, 1, 1, 1, 1, 1, 1, 1, 1, 1, 1, 1, 1, 1, 1, 1, 1, 1, 1, 1, 1, 1, 1, 1, 1, 1, 1, 1, 1, 1, 1, 1, 1, 1, 1, 1, 1, 1, 1, 1, 1, 1, 1, 1, 1, 1, 1, 1, 1, 1, 1, 1, 1, 1, 1, 1, 1, 1, 1, 1, 1, 1, 1, 1, 1, 1, 1, 1, 1, 1, 1, 1, 1, 1, 1, 1, 1, 1, 1, 1, 1, 1, 1, 1, 1, 1, 1, 1, 1, 1, 1, 1, 1, 1, 1, 1, 1, 1, 1, 1, 1, 1, 1, 1, 1, 1, 1, 1, 1, 1, 1, 1, 1, 1, 1, 1, 1, 1, 1, 1, 1, 1, 1, 1, 1, 1, 1, 1, 1, 1, 1, 1, 1, 1, 1, 1, 1, 1, 1, 1, 1, 1, 1, 1, 1, 1, 1, 1, 1, 1, 1, 1, 1, 1, 1, 1, 1, 1, 1, 1, 1, 1, 1, 1, 1, 1, 1, 1, 1, 1, 1, 1, 1, 1, 1, 1, 1, 1, 1, 1, 1, 1, 1, 1, 1, 1, 1, 1, 1, 1, 1, 1, 1, 1, 1, 1, 1, 1, 1, 1, 1, 1, 1, 0, 1, 1, 1, 1, 1, 1, 1, 1, 1, 1, 1, 1, 1, 1, 0, 0, 0, 0, 0, 0, 0, 0, 0, 0, 0, 0, 0, 0, 0, 0, 1, 0, 0, 0, 0, 0, 0, 0, 0, 0, 0, 0, 0, 0, 0, 0, 0, 0, 0, 0, 0, 0, 0, 0, 0, 0, 0, 0, 0, 0, 0, 0, 0, 0, 0, 0, 0, 0, 0, 0, 0, 0, 0, 0, 0, 0, 0, 0, 0, 0, 0, 0, 0, 0, 0, 0, 0, 0, 0, 0, 0, 0, 0, 0, 0, 0, 0, 0, 0, 0, 0, 0, 0, 0, 0, 0, 0, 0, 0, 0, 0, 0, 0, 0, 0, 0, 0, 0, 0, 0, 0, 0, 0, 0, 0, 0, 0, 0, 0, 0, 0, 0, 0, 0, 0, 0, 0, 0, 0, 0, 0, 0, 0, 0, 0, 0, 0, 0, 0, 0, 0, 0, 0, 0, 0, 0, 0, 0, 0, 0, 0, 0, 1, 1, 0, 1, 1, 0])
_k = set([(824, 839), (824, 853), (825, 831), (825, 852), (831, 857), (832, 845), (832, 856), (838, 846), (838, 861), (839, 860), (845, 865), (846, 864), (852, 854), (852, 857), (853, 855), (853, 860), (854, 855), (856, 858), (856, 865), (857, 859), (858, 859), (860, 862), (861, 863), (861, 864), (862, 863), (864, 866), (865, 867), (866, 867)])
me_cube.attributes.new('sharp_edge', 'BOOLEAN', 'EDGE').data.foreach_set('value', [ (min(e.vertices), max(e.vertices)) in _k for e in me_cube.edges])
me_cube.materials.append(mat_screen)
me_cube.materials.append(mat_case)
me_cube.use_remesh_preserve_volume = False
me_cube.use_remesh_preserve_attributes = False
me_cube.use_mirror_vertex_groups = False
me_cube.update()

# ---- objects
ob_cube = bpy.data.objects.new('Cube', me_cube)
ob_lamp = bpy.data.objects.new('Lamp', light_lamp)
ob_camera = bpy.data.objects.new('Camera', cam_camera)

# ---- transforms, parenting, visibility, modifiers, constraints
ob_cube.location = (0.0, 0.0, 0.0)
ob_cube.scale = (0.125, 0.425, 0.75)
ob_cube.lock_rotations_4d = False
ob_cube.empty_display_type = 'ARROWS'
ob_cube.lineart.crease_threshold = 0.0
_m = ob_cube.modifiers.new('Auto Smooth', 'NODES')
_m.node_group = ng_auto_smooth
_gi = [s.identifier for s in ng_auto_smooth.interface.items_tree if s.item_type == 'SOCKET' and s.in_out == 'INPUT']
_m[_gi[1]] = 3.142  # Angle
ob_lamp.location = (4.076, 1.005, 5.904)
ob_lamp.rotation_euler = (0.6503, 0.05522, 1.866)
ob_lamp.lock_rotations_4d = False
ob_lamp.empty_display_type = 'ARROWS'
ob_lamp.color = (0.0, 0.0, 0.0, 0.0)
ob_lamp.lineart.crease_threshold = 0.0
ob_camera.location = (7.481, -6.508, 5.344)
ob_camera.rotation_euler = (1.109, 0.01082, 0.8149)
ob_camera.lock_rotations_4d = False
ob_camera.empty_display_type = 'ARROWS'
ob_camera.color = (0.0, 0.0, 0.0, 0.0)
ob_camera.display_type = 'WIRE'
ob_camera.lineart.crease_threshold = 0.0

# ---- collection membership
col_collection_1.objects.link(ob_cube)
col_collection_1.objects.link(ob_lamp)
col_collection_1.objects.link(ob_camera)

# ---- scene / render settings (as saved in the file)
scene.camera = ob_camera
scene.frame_start = 1; scene.frame_end = 250; scene.frame_set(1)
scene.render.engine = 'BLENDER_EEVEE_NEXT'
scene.render.resolution_percentage = 50
scene.render.dither_intensity = 0.0
scene.cycles.use_denoising = False
scene.cycles.samples = 10
scene.cycles.sampling_pattern = 'TABULATED_SOBOL'
scene.cycles.light_sampling_threshold = 0.0
scene.cycles.use_adaptive_sampling = False
scene.cycles.use_light_tree = False
scene.cycles.blur_glossy = 0.0
scene.cycles.pixel_filter_type = 'GAUSSIAN'
scene.cycles.sample_clamp_indirect = 0.0
scene.view_settings.view_transform = 'Standard'
bpy.context.view_layer.update()
